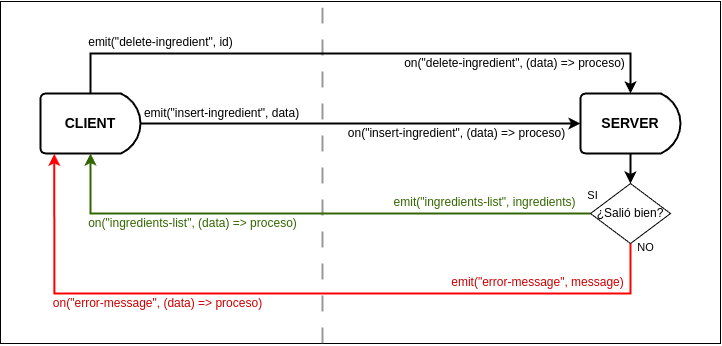

The diagram above was exported from draw.io. Its source (the exported page's mxGraphModel, read from the mxfile embedded in the PNG):
<mxGraphModel dx="989" dy="550" grid="1" gridSize="10" guides="1" tooltips="1" connect="1" arrows="1" fold="1" page="1" pageScale="1" pageWidth="827" pageHeight="1169" math="0" shadow="0">
  <root>
    <mxCell id="0" />
    <mxCell id="1" parent="0" />
    <mxCell id="BKQkTBo_154rEuTzmXIV-12" value="" style="rounded=0;whiteSpace=wrap;html=1;" parent="1" vertex="1">
      <mxGeometry x="40" y="8" width="720" height="342" as="geometry" />
    </mxCell>
    <mxCell id="BKQkTBo_154rEuTzmXIV-1" value="CLIENT" style="strokeWidth=2;html=1;shape=mxgraph.flowchart.delay;whiteSpace=wrap;fontStyle=1;fontSize=14;" parent="1" vertex="1">
      <mxGeometry x="80" y="100" width="100" height="60" as="geometry" />
    </mxCell>
    <mxCell id="gzH0fzy6ihp2kTyE1Yul-7" style="edgeStyle=orthogonalEdgeStyle;rounded=0;orthogonalLoop=1;jettySize=auto;html=1;strokeWidth=2;" edge="1" parent="1" source="BKQkTBo_154rEuTzmXIV-2" target="gzH0fzy6ihp2kTyE1Yul-6">
      <mxGeometry relative="1" as="geometry" />
    </mxCell>
    <mxCell id="gzH0fzy6ihp2kTyE1Yul-8" value="SI" style="edgeLabel;html=1;align=center;verticalAlign=middle;resizable=0;points=[];" vertex="1" connectable="0" parent="gzH0fzy6ihp2kTyE1Yul-7">
      <mxGeometry x="0.3372" y="-2" relative="1" as="geometry">
        <mxPoint x="-36" y="29" as="offset" />
      </mxGeometry>
    </mxCell>
    <mxCell id="BKQkTBo_154rEuTzmXIV-2" value="SERVER" style="strokeWidth=2;html=1;shape=mxgraph.flowchart.delay;whiteSpace=wrap;fontStyle=1;fontSize=14;" parent="1" vertex="1">
      <mxGeometry x="620" y="100" width="100" height="60" as="geometry" />
    </mxCell>
    <mxCell id="BKQkTBo_154rEuTzmXIV-9" value="on(&quot;ingredients-list&quot;, (data) =&amp;gt; proceso)" style="edgeLabel;html=1;align=center;verticalAlign=middle;resizable=0;points=[];fontSize=12;fontColor=#336600;" parent="1" vertex="1" connectable="0">
      <mxGeometry x="228" y="232" as="geometry">
        <mxPoint x="4" y="-2" as="offset" />
      </mxGeometry>
    </mxCell>
    <mxCell id="gzH0fzy6ihp2kTyE1Yul-1" value="on(&quot;delete-ingredient&quot;, (data) =&amp;gt; proceso)" style="edgeLabel;html=1;align=center;verticalAlign=middle;resizable=0;points=[];fontSize=12;fontColor=#000000;" vertex="1" connectable="0" parent="1">
      <mxGeometry x="554.0044678953655" y="70" as="geometry" />
    </mxCell>
    <mxCell id="gzH0fzy6ihp2kTyE1Yul-5" value="on(&quot;error-message&quot;, (data) =&amp;gt; proceso)" style="edgeLabel;html=1;align=center;verticalAlign=middle;resizable=0;points=[];fontSize=12;fontColor=#CC0000;" vertex="1" connectable="0" parent="1">
      <mxGeometry x="197.0037985578545" y="310" as="geometry" />
    </mxCell>
    <mxCell id="gzH0fzy6ihp2kTyE1Yul-6" value="¿Salió bien?" style="rhombus;whiteSpace=wrap;html=1;" vertex="1" parent="1">
      <mxGeometry x="630" y="190" width="80" height="60" as="geometry" />
    </mxCell>
    <mxCell id="gzH0fzy6ihp2kTyE1Yul-9" value="NO" style="edgeLabel;html=1;align=center;verticalAlign=middle;resizable=0;points=[];" vertex="1" connectable="0" parent="1">
      <mxGeometry x="646.9955172413793" y="213.1034482758622" as="geometry">
        <mxPoint x="38" y="41" as="offset" />
      </mxGeometry>
    </mxCell>
    <mxCell id="gzH0fzy6ihp2kTyE1Yul-10" value="" style="endArrow=none;html=1;rounded=0;entryX=0.5;entryY=0;entryDx=0;entryDy=0;exitX=0.5;exitY=1;exitDx=0;exitDy=0;dashed=1;dashPattern=8 8;strokeWidth=2;strokeColor=#999999;" edge="1" parent="1">
      <mxGeometry width="50" height="50" relative="1" as="geometry">
        <mxPoint x="362" y="350" as="sourcePoint" />
        <mxPoint x="362" y="8" as="targetPoint" />
      </mxGeometry>
    </mxCell>
    <mxCell id="BKQkTBo_154rEuTzmXIV-4" style="edgeStyle=orthogonalEdgeStyle;rounded=0;orthogonalLoop=1;jettySize=auto;html=1;entryX=0.5;entryY=0;entryDx=0;entryDy=0;entryPerimeter=0;strokeWidth=2;exitX=0.5;exitY=0;exitDx=0;exitDy=0;exitPerimeter=0;strokeColor=#000000;fillColor=#f0a30a;" parent="1" source="BKQkTBo_154rEuTzmXIV-1" target="BKQkTBo_154rEuTzmXIV-2" edge="1">
      <mxGeometry relative="1" as="geometry">
        <Array as="points">
          <mxPoint x="130" y="60" />
          <mxPoint x="670" y="60" />
        </Array>
      </mxGeometry>
    </mxCell>
    <mxCell id="BKQkTBo_154rEuTzmXIV-5" value="emit(&quot;delete-ingredient&quot;, id)" style="edgeLabel;html=1;align=center;verticalAlign=middle;resizable=0;points=[];fontSize=12;fontColor=#000000;" parent="BKQkTBo_154rEuTzmXIV-4" vertex="1" connectable="0">
      <mxGeometry x="-0.4194" y="-1" relative="1" as="geometry">
        <mxPoint x="-70" y="-12" as="offset" />
      </mxGeometry>
    </mxCell>
    <mxCell id="BKQkTBo_154rEuTzmXIV-7" style="rounded=0;orthogonalLoop=1;jettySize=auto;html=1;entryX=0.5;entryY=1;entryDx=0;entryDy=0;entryPerimeter=0;strokeWidth=2;exitX=0;exitY=0.5;exitDx=0;exitDy=0;edgeStyle=orthogonalEdgeStyle;strokeColor=#336600;" parent="1" source="gzH0fzy6ihp2kTyE1Yul-6" target="BKQkTBo_154rEuTzmXIV-1" edge="1">
      <mxGeometry relative="1" as="geometry">
        <mxPoint x="669.9999999999998" y="270" as="sourcePoint" />
        <mxPoint x="130" y="270" as="targetPoint" />
        <Array as="points">
          <mxPoint x="130" y="220" />
        </Array>
      </mxGeometry>
    </mxCell>
    <mxCell id="BKQkTBo_154rEuTzmXIV-8" value="emit(&quot;ingredients-list&quot;, ingredients)" style="edgeLabel;html=1;align=center;verticalAlign=middle;resizable=0;points=[];fontSize=12;fontColor=#336600;" parent="BKQkTBo_154rEuTzmXIV-7" vertex="1" connectable="0">
      <mxGeometry x="-0.4194" y="-1" relative="1" as="geometry">
        <mxPoint x="56" y="-10" as="offset" />
      </mxGeometry>
    </mxCell>
    <mxCell id="BKQkTBo_154rEuTzmXIV-10" style="edgeStyle=orthogonalEdgeStyle;rounded=0;orthogonalLoop=1;jettySize=auto;html=1;entryX=0;entryY=0.5;entryDx=0;entryDy=0;entryPerimeter=0;strokeWidth=2;strokeColor=#000000;" parent="1" source="BKQkTBo_154rEuTzmXIV-1" target="BKQkTBo_154rEuTzmXIV-2" edge="1">
      <mxGeometry relative="1" as="geometry" />
    </mxCell>
    <mxCell id="BKQkTBo_154rEuTzmXIV-11" value="&lt;span style=&quot;font-size: 12px;&quot;&gt;emit(&quot;insert-ingredient&quot;, data)&lt;/span&gt;" style="edgeLabel;html=1;align=center;verticalAlign=middle;resizable=0;points=[];fontColor=#000000;" parent="BKQkTBo_154rEuTzmXIV-10" vertex="1" connectable="0">
      <mxGeometry x="0.3091" y="-4" relative="1" as="geometry">
        <mxPoint x="-208" y="-14" as="offset" />
      </mxGeometry>
    </mxCell>
    <mxCell id="gzH0fzy6ihp2kTyE1Yul-2" value="&lt;span style=&quot;font-size: 12px;&quot;&gt;on(&quot;&lt;/span&gt;&lt;span style=&quot;font-size: 12px;&quot;&gt;insert&lt;/span&gt;&lt;span style=&quot;font-size: 12px;&quot;&gt;-ingredient&quot;, (data) =&amp;gt; proceso)&lt;/span&gt;" style="edgeLabel;html=1;align=center;verticalAlign=middle;resizable=0;points=[];fontColor=#000000;" vertex="1" connectable="0" parent="BKQkTBo_154rEuTzmXIV-10">
      <mxGeometry x="0.1691" y="-2" relative="1" as="geometry">
        <mxPoint x="58" y="8" as="offset" />
      </mxGeometry>
    </mxCell>
    <mxCell id="gzH0fzy6ihp2kTyE1Yul-3" style="rounded=0;orthogonalLoop=1;jettySize=auto;html=1;entryX=0.138;entryY=1.006;entryDx=0;entryDy=0;entryPerimeter=0;strokeWidth=2;edgeStyle=orthogonalEdgeStyle;strokeColor=#FF0000;fillColor=#e51400;exitX=0.5;exitY=1;exitDx=0;exitDy=0;" edge="1" parent="1" source="gzH0fzy6ihp2kTyE1Yul-6" target="BKQkTBo_154rEuTzmXIV-1">
      <mxGeometry relative="1" as="geometry">
        <mxPoint x="690" y="271" as="sourcePoint" />
        <mxPoint x="93.79999999999995" y="271.0200000000001" as="targetPoint" />
        <Array as="points">
          <mxPoint x="670" y="300" />
          <mxPoint x="94" y="300" />
        </Array>
      </mxGeometry>
    </mxCell>
    <mxCell id="gzH0fzy6ihp2kTyE1Yul-4" value="emit(&quot;error-message&quot;, message)" style="edgeLabel;html=1;align=center;verticalAlign=middle;resizable=0;points=[];fontSize=12;fontColor=#CC0000;" vertex="1" connectable="0" parent="gzH0fzy6ihp2kTyE1Yul-3">
      <mxGeometry x="-0.4194" y="-1" relative="1" as="geometry">
        <mxPoint x="79" y="-10" as="offset" />
      </mxGeometry>
    </mxCell>
  </root>
</mxGraphModel>